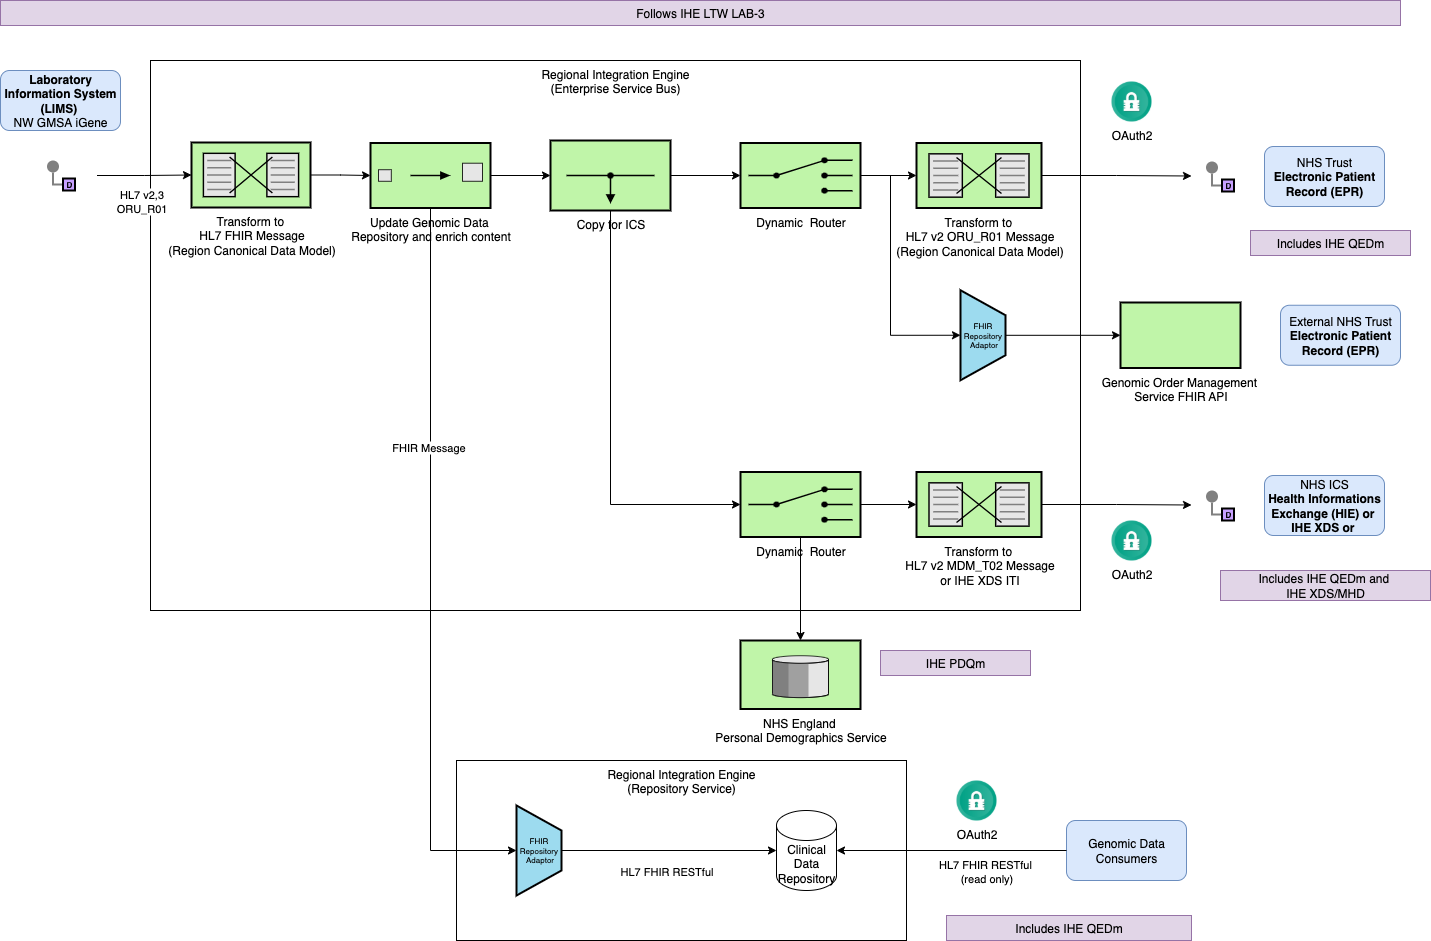

The diagram above was exported from draw.io. Its source (the exported page's mxGraphModel, read from the mxfile embedded in the PNG):
<mxGraphModel dx="899" dy="540" grid="1" gridSize="10" guides="1" tooltips="1" connect="1" arrows="1" fold="1" page="1" pageScale="1" pageWidth="827" pageHeight="1169" math="0" shadow="0">
  <root>
    <mxCell id="0" />
    <mxCell id="1" parent="0" />
    <mxCell id="_b9NuXSDLzWbAmvTPXuV-12" value="Regional Integration Engine&lt;div&gt;(Repository Service)&lt;/div&gt;" style="rounded=0;whiteSpace=wrap;html=1;verticalAlign=top;" parent="1" vertex="1">
      <mxGeometry x="586" y="1410" width="450" height="180" as="geometry" />
    </mxCell>
    <mxCell id="HnpPnAv44DMsRuAQf5Vg-59" value="Regional Integration Engine&lt;br&gt;(Enterprise Service Bus)" style="rounded=0;whiteSpace=wrap;html=1;verticalAlign=top;" parent="1" vertex="1">
      <mxGeometry x="280" y="710" width="930" height="550" as="geometry" />
    </mxCell>
    <mxCell id="7jtiY5M9mVHTs9dgm_Sb-16" style="edgeStyle=orthogonalEdgeStyle;rounded=0;orthogonalLoop=1;jettySize=auto;html=1;entryX=0;entryY=0.5;entryDx=0;entryDy=0;entryPerimeter=0;" parent="1" source="SpyZkMs1lM7mogaTS6Ty-38" target="_b9NuXSDLzWbAmvTPXuV-6" edge="1">
      <mxGeometry relative="1" as="geometry" />
    </mxCell>
    <mxCell id="ASGDk-45rUAA4ve6-Ohr-1" value="HL7 v2,3&lt;br&gt;ORU_R01" style="edgeLabel;html=1;align=center;verticalAlign=middle;resizable=0;points=[];" parent="7jtiY5M9mVHTs9dgm_Sb-16" connectable="0" vertex="1">
      <mxGeometry x="-0.2687" y="1" relative="1" as="geometry">
        <mxPoint x="9" y="26" as="offset" />
      </mxGeometry>
    </mxCell>
    <mxCell id="SpyZkMs1lM7mogaTS6Ty-38" value="" style="rounded=0;whiteSpace=wrap;html=1;strokeColor=none;" parent="1" vertex="1">
      <mxGeometry x="153.5" y="800" width="73" height="50" as="geometry" />
    </mxCell>
    <mxCell id="HnpPnAv44DMsRuAQf5Vg-33" value="&lt;b&gt;Laboratory Information System (LIMS)&amp;nbsp;&lt;/b&gt;&lt;div&gt;NW GMSA&amp;nbsp;iGene&lt;/div&gt;" style="rounded=1;whiteSpace=wrap;html=1;fillColor=#dae8fc;strokeColor=#6c8ebf;" parent="1" vertex="1">
      <mxGeometry x="130" y="720" width="120" height="60" as="geometry" />
    </mxCell>
    <mxCell id="7jtiY5M9mVHTs9dgm_Sb-10" value="" style="edgeStyle=orthogonalEdgeStyle;rounded=0;exitX=0;exitY=0.5;endArrow=none;dashed=0;html=1;strokeColor=#808080;strokeWidth=2;" parent="1" source="7jtiY5M9mVHTs9dgm_Sb-12" target="7jtiY5M9mVHTs9dgm_Sb-11" edge="1">
      <mxGeometry relative="1" as="geometry" />
    </mxCell>
    <mxCell id="7jtiY5M9mVHTs9dgm_Sb-11" value="" style="strokeWidth=2;dashed=0;align=center;fontSize=8;shape=ellipse;fillColor=#808080;strokeColor=none;" parent="1" vertex="1">
      <mxGeometry x="176.5" y="810" width="12" height="12" as="geometry" />
    </mxCell>
    <mxCell id="7jtiY5M9mVHTs9dgm_Sb-12" value="D" style="strokeWidth=2;dashed=0;align=center;fontSize=8;shape=rect;fillColor=#C7A0FF;fontStyle=1;whiteSpace=wrap;html=1;" parent="1" vertex="1">
      <mxGeometry x="192.5" y="828" width="12" height="12" as="geometry" />
    </mxCell>
    <mxCell id="By_1TARWnx_QZHChqkb0-12" style="edgeStyle=orthogonalEdgeStyle;rounded=0;orthogonalLoop=1;jettySize=auto;html=1;exitX=1;exitY=0.5;exitDx=0;exitDy=0;exitPerimeter=0;entryX=0;entryY=0.5;entryDx=0;entryDy=0;entryPerimeter=0;" parent="1" source="7jtiY5M9mVHTs9dgm_Sb-15" target="ASGDk-45rUAA4ve6-Ohr-6" edge="1">
      <mxGeometry relative="1" as="geometry">
        <mxPoint x="990" y="821" as="sourcePoint" />
        <mxPoint x="1046" y="822" as="targetPoint" />
      </mxGeometry>
    </mxCell>
    <mxCell id="7jtiY5M9mVHTs9dgm_Sb-15" value="&lt;font style=&quot;font-size: 12px;&quot;&gt;Dynamic&amp;nbsp; Router&lt;/font&gt;" style="html=1;strokeWidth=2;outlineConnect=0;dashed=0;align=center;fontSize=8;shape=mxgraph.eip.content_based_router;verticalLabelPosition=bottom;verticalAlign=top;fillColor=#c0f5a9;" parent="1" vertex="1">
      <mxGeometry x="870" y="792.5" width="120" height="65" as="geometry" />
    </mxCell>
    <mxCell id="_b9NuXSDLzWbAmvTPXuV-1" value="" style="rounded=0;whiteSpace=wrap;html=1;strokeColor=none;" parent="1" vertex="1">
      <mxGeometry x="1321" y="800.5" width="73" height="50" as="geometry" />
    </mxCell>
    <mxCell id="_b9NuXSDLzWbAmvTPXuV-2" value="" style="edgeStyle=orthogonalEdgeStyle;rounded=0;exitX=0;exitY=0.5;endArrow=none;dashed=0;html=1;strokeColor=#808080;strokeWidth=2;" parent="1" source="_b9NuXSDLzWbAmvTPXuV-4" target="_b9NuXSDLzWbAmvTPXuV-3" edge="1">
      <mxGeometry relative="1" as="geometry" />
    </mxCell>
    <mxCell id="_b9NuXSDLzWbAmvTPXuV-3" value="" style="strokeWidth=2;dashed=0;align=center;fontSize=8;shape=ellipse;fillColor=#808080;strokeColor=none;" parent="1" vertex="1">
      <mxGeometry x="1335.5" y="811" width="12" height="12" as="geometry" />
    </mxCell>
    <mxCell id="_b9NuXSDLzWbAmvTPXuV-4" value="D" style="strokeWidth=2;dashed=0;align=center;fontSize=8;shape=rect;fillColor=#C7A0FF;fontStyle=1;whiteSpace=wrap;html=1;" parent="1" vertex="1">
      <mxGeometry x="1351.5" y="829" width="12" height="12" as="geometry" />
    </mxCell>
    <mxCell id="_b9NuXSDLzWbAmvTPXuV-6" value="&lt;font style=&quot;font-size: 12px;&quot;&gt;Transform to&amp;nbsp;&lt;/font&gt;&lt;div&gt;&lt;font style=&quot;font-size: 12px;&quot;&gt;HL7 FHIR Message&lt;/font&gt;&lt;br&gt;&lt;/div&gt;&lt;div&gt;&lt;font style=&quot;font-size: 12px;&quot;&gt;(Region Canonical Data Model)&lt;/font&gt;&lt;/div&gt;" style="html=1;strokeWidth=2;outlineConnect=0;dashed=0;align=center;fontSize=8;shape=mxgraph.eip.message_translator;fillColor=#c0f5a9;verticalLabelPosition=bottom;verticalAlign=top;" parent="1" vertex="1">
      <mxGeometry x="321" y="792" width="119" height="65" as="geometry" />
    </mxCell>
    <mxCell id="_b9NuXSDLzWbAmvTPXuV-9" style="edgeStyle=orthogonalEdgeStyle;rounded=0;orthogonalLoop=1;jettySize=auto;html=1;entryX=0;entryY=0.5;entryDx=0;entryDy=0;" parent="1" source="ASGDk-45rUAA4ve6-Ohr-6" target="_b9NuXSDLzWbAmvTPXuV-1" edge="1">
      <mxGeometry relative="1" as="geometry">
        <mxPoint x="1102.7000000000003" y="824.9999999999998" as="targetPoint" />
      </mxGeometry>
    </mxCell>
    <mxCell id="_b9NuXSDLzWbAmvTPXuV-13" value="Clinical Data Repository" style="shape=cylinder3;whiteSpace=wrap;html=1;boundedLbl=1;backgroundOutline=1;size=15;" parent="1" vertex="1">
      <mxGeometry x="906" y="1460" width="60" height="80" as="geometry" />
    </mxCell>
    <mxCell id="_b9NuXSDLzWbAmvTPXuV-14" value="FHIR&amp;nbsp;&lt;div&gt;Repository&amp;nbsp;&lt;div&gt;Adaptor&lt;/div&gt;&lt;/div&gt;" style="strokeWidth=2;outlineConnect=0;dashed=0;align=center;html=1;fontSize=8;shape=mxgraph.eip.channel_adapter;fillColor=#9ddbef;" parent="1" vertex="1">
      <mxGeometry x="646" y="1455" width="45" height="90" as="geometry" />
    </mxCell>
    <mxCell id="_b9NuXSDLzWbAmvTPXuV-15" style="edgeStyle=orthogonalEdgeStyle;rounded=0;orthogonalLoop=1;jettySize=auto;html=1;" parent="1" source="_b9NuXSDLzWbAmvTPXuV-6" target="ASGDk-45rUAA4ve6-Ohr-3" edge="1">
      <mxGeometry relative="1" as="geometry" />
    </mxCell>
    <mxCell id="_b9NuXSDLzWbAmvTPXuV-16" style="edgeStyle=orthogonalEdgeStyle;rounded=0;orthogonalLoop=1;jettySize=auto;html=1;entryX=0;entryY=0.5;entryDx=0;entryDy=0;entryPerimeter=0;" parent="1" source="_b9NuXSDLzWbAmvTPXuV-14" target="_b9NuXSDLzWbAmvTPXuV-13" edge="1">
      <mxGeometry relative="1" as="geometry" />
    </mxCell>
    <mxCell id="_b9NuXSDLzWbAmvTPXuV-17" value="HL7 FHIR RESTful" style="edgeLabel;html=1;align=center;verticalAlign=middle;resizable=0;points=[];" parent="_b9NuXSDLzWbAmvTPXuV-16" connectable="0" vertex="1">
      <mxGeometry x="-0.2917" y="-3" relative="1" as="geometry">
        <mxPoint x="28" y="17" as="offset" />
      </mxGeometry>
    </mxCell>
    <mxCell id="By_1TARWnx_QZHChqkb0-8" style="edgeStyle=orthogonalEdgeStyle;rounded=0;orthogonalLoop=1;jettySize=auto;html=1;" parent="1" source="ASGDk-45rUAA4ve6-Ohr-3" target="By_1TARWnx_QZHChqkb0-3" edge="1">
      <mxGeometry relative="1" as="geometry" />
    </mxCell>
    <mxCell id="ASGDk-45rUAA4ve6-Ohr-3" value="&lt;font style=&quot;font-size: 12px;&quot;&gt;Update Genomic Data&amp;nbsp;&lt;/font&gt;&lt;div&gt;&lt;font style=&quot;font-size: 12px;&quot;&gt;Repository and enrich content&lt;/font&gt;&lt;/div&gt;" style="html=1;strokeWidth=2;outlineConnect=0;dashed=0;align=center;fontSize=8;fillColor=#c0f5a9;verticalLabelPosition=bottom;verticalAlign=top;shape=mxgraph.eip.content_enricher;" parent="1" vertex="1">
      <mxGeometry x="500" y="792.5" width="120" height="65" as="geometry" />
    </mxCell>
    <mxCell id="yU3ElABQZjIhGrlI_ipJ-1" value="OAuth2" style="shape=image;html=1;verticalAlign=top;verticalLabelPosition=bottom;labelBackgroundColor=#ffffff;imageAspect=0;aspect=fixed;image=https://cdn4.iconfinder.com/data/icons/ios-web-user-interface-multi-circle-flat-vol-3/512/Authorisation_lock_padlock_password_privacy_safe_security-128.png" parent="1" vertex="1">
      <mxGeometry x="1241" y="731" width="40" height="40" as="geometry" />
    </mxCell>
    <mxCell id="ck6UTDwcm1I5cA8ir3R7-1" value="NHS Trust&lt;br&gt;&lt;b&gt;Electronic Patient Record (EPR)&lt;/b&gt;" style="rounded=1;whiteSpace=wrap;html=1;fillColor=#dae8fc;strokeColor=#6c8ebf;" parent="1" vertex="1">
      <mxGeometry x="1394" y="796" width="120" height="60" as="geometry" />
    </mxCell>
    <mxCell id="By_1TARWnx_QZHChqkb0-15" style="edgeStyle=orthogonalEdgeStyle;rounded=0;orthogonalLoop=1;jettySize=auto;html=1;" parent="1" source="By_1TARWnx_QZHChqkb0-1" target="By_1TARWnx_QZHChqkb0-2" edge="1">
      <mxGeometry relative="1" as="geometry" />
    </mxCell>
    <mxCell id="By_1TARWnx_QZHChqkb0-1" value="FHIR&amp;nbsp;&lt;div&gt;Repository&amp;nbsp;&lt;div&gt;Adaptor&lt;/div&gt;&lt;/div&gt;" style="strokeWidth=2;outlineConnect=0;dashed=0;align=center;html=1;fontSize=8;shape=mxgraph.eip.channel_adapter;fillColor=#9ddbef;" parent="1" vertex="1">
      <mxGeometry x="1090" y="939.75" width="45" height="90" as="geometry" />
    </mxCell>
    <mxCell id="By_1TARWnx_QZHChqkb0-2" value="&lt;font style=&quot;font-size: 12px;&quot;&gt;Genomic Order Management&amp;nbsp;&lt;/font&gt;&lt;div&gt;&lt;font style=&quot;font-size: 12px;&quot;&gt;Service FHIR API&lt;/font&gt;&lt;/div&gt;" style="strokeWidth=2;dashed=0;align=center;fontSize=8;shape=rect;fillColor=#c0f5a9;verticalLabelPosition=bottom;verticalAlign=top;html=1;" parent="1" vertex="1">
      <mxGeometry x="1250" y="952" width="120" height="65.5" as="geometry" />
    </mxCell>
    <mxCell id="By_1TARWnx_QZHChqkb0-3" value="&lt;font style=&quot;font-size: 12px;&quot;&gt;Copy for ICS&lt;/font&gt;" style="html=1;strokeWidth=2;outlineConnect=0;dashed=0;align=center;fontSize=8;verticalLabelPosition=bottom;verticalAlign=top;shape=mxgraph.eip.wire_tap;fillColor=#c0f5a9" parent="1" vertex="1">
      <mxGeometry x="680" y="790" width="120" height="70" as="geometry" />
    </mxCell>
    <mxCell id="By_1TARWnx_QZHChqkb0-6" style="edgeStyle=orthogonalEdgeStyle;rounded=0;orthogonalLoop=1;jettySize=auto;html=1;entryX=0;entryY=0.5;entryDx=0;entryDy=0;entryPerimeter=0;exitX=0.5;exitY=1;exitDx=0;exitDy=0;exitPerimeter=0;" parent="1" source="ASGDk-45rUAA4ve6-Ohr-3" target="_b9NuXSDLzWbAmvTPXuV-14" edge="1">
      <mxGeometry relative="1" as="geometry" />
    </mxCell>
    <mxCell id="By_1TARWnx_QZHChqkb0-7" value="FHIR Message" style="edgeLabel;html=1;align=center;verticalAlign=middle;resizable=0;points=[];" parent="By_1TARWnx_QZHChqkb0-6" connectable="0" vertex="1">
      <mxGeometry x="-0.3434" y="-3" relative="1" as="geometry">
        <mxPoint as="offset" />
      </mxGeometry>
    </mxCell>
    <mxCell id="ASGDk-45rUAA4ve6-Ohr-6" value="&lt;font style=&quot;font-size: 12px;&quot;&gt;Transform to&amp;nbsp;&lt;/font&gt;&lt;div&gt;&lt;font style=&quot;font-size: 12px;&quot;&gt;HL7 v2 ORU_R01 Message&lt;/font&gt;&lt;br&gt;&lt;/div&gt;&lt;div&gt;&lt;font style=&quot;font-size: 12px;&quot;&gt;(Region Canonical Data Model)&lt;/font&gt;&lt;/div&gt;" style="html=1;strokeWidth=2;outlineConnect=0;dashed=0;align=center;fontSize=8;shape=mxgraph.eip.message_translator;fillColor=#c0f5a9;verticalLabelPosition=bottom;verticalAlign=top;" parent="1" vertex="1">
      <mxGeometry x="1046" y="792.5" width="125" height="65" as="geometry" />
    </mxCell>
    <mxCell id="By_1TARWnx_QZHChqkb0-11" style="edgeStyle=orthogonalEdgeStyle;rounded=0;orthogonalLoop=1;jettySize=auto;html=1;entryX=0;entryY=0.5;entryDx=0;entryDy=0;entryPerimeter=0;" parent="1" source="By_1TARWnx_QZHChqkb0-3" target="7jtiY5M9mVHTs9dgm_Sb-15" edge="1">
      <mxGeometry relative="1" as="geometry" />
    </mxCell>
    <mxCell id="By_1TARWnx_QZHChqkb0-13" style="edgeStyle=orthogonalEdgeStyle;rounded=0;orthogonalLoop=1;jettySize=auto;html=1;entryX=0;entryY=0.5;entryDx=0;entryDy=0;entryPerimeter=0;" parent="1" source="7jtiY5M9mVHTs9dgm_Sb-15" target="By_1TARWnx_QZHChqkb0-1" edge="1">
      <mxGeometry relative="1" as="geometry">
        <Array as="points">
          <mxPoint x="1020" y="825" />
          <mxPoint x="1020" y="985" />
        </Array>
      </mxGeometry>
    </mxCell>
    <mxCell id="By_1TARWnx_QZHChqkb0-14" value="External NHS Trust&lt;br&gt;&lt;b&gt;Electronic Patient Record (EPR)&lt;/b&gt;" style="rounded=1;whiteSpace=wrap;html=1;fillColor=#dae8fc;strokeColor=#6c8ebf;" parent="1" vertex="1">
      <mxGeometry x="1410" y="954.75" width="120" height="60" as="geometry" />
    </mxCell>
    <mxCell id="By_1TARWnx_QZHChqkb0-16" style="edgeStyle=orthogonalEdgeStyle;rounded=0;orthogonalLoop=1;jettySize=auto;html=1;exitX=1;exitY=0.5;exitDx=0;exitDy=0;exitPerimeter=0;entryX=0;entryY=0.5;entryDx=0;entryDy=0;entryPerimeter=0;" parent="1" source="By_1TARWnx_QZHChqkb0-17" target="By_1TARWnx_QZHChqkb0-25" edge="1">
      <mxGeometry relative="1" as="geometry">
        <mxPoint x="990" y="1150" as="sourcePoint" />
        <mxPoint x="1046" y="1151" as="targetPoint" />
      </mxGeometry>
    </mxCell>
    <mxCell id="FSswNMQdKsKT9vddK4mb-2" style="edgeStyle=orthogonalEdgeStyle;rounded=0;orthogonalLoop=1;jettySize=auto;html=1;" edge="1" parent="1" source="By_1TARWnx_QZHChqkb0-17" target="FSswNMQdKsKT9vddK4mb-1">
      <mxGeometry relative="1" as="geometry" />
    </mxCell>
    <mxCell id="By_1TARWnx_QZHChqkb0-17" value="&lt;font style=&quot;font-size: 12px;&quot;&gt;Dynamic&amp;nbsp; Router&lt;/font&gt;" style="html=1;strokeWidth=2;outlineConnect=0;dashed=0;align=center;fontSize=8;shape=mxgraph.eip.content_based_router;verticalLabelPosition=bottom;verticalAlign=top;fillColor=#c0f5a9;" parent="1" vertex="1">
      <mxGeometry x="870" y="1121.5" width="120" height="65" as="geometry" />
    </mxCell>
    <mxCell id="By_1TARWnx_QZHChqkb0-18" value="" style="rounded=0;whiteSpace=wrap;html=1;strokeColor=none;" parent="1" vertex="1">
      <mxGeometry x="1321" y="1129.5" width="73" height="50" as="geometry" />
    </mxCell>
    <mxCell id="By_1TARWnx_QZHChqkb0-19" value="" style="edgeStyle=orthogonalEdgeStyle;rounded=0;exitX=0;exitY=0.5;endArrow=none;dashed=0;html=1;strokeColor=#808080;strokeWidth=2;" parent="1" source="By_1TARWnx_QZHChqkb0-21" target="By_1TARWnx_QZHChqkb0-20" edge="1">
      <mxGeometry relative="1" as="geometry" />
    </mxCell>
    <mxCell id="By_1TARWnx_QZHChqkb0-20" value="" style="strokeWidth=2;dashed=0;align=center;fontSize=8;shape=ellipse;fillColor=#808080;strokeColor=none;" parent="1" vertex="1">
      <mxGeometry x="1335.5" y="1140" width="12" height="12" as="geometry" />
    </mxCell>
    <mxCell id="By_1TARWnx_QZHChqkb0-21" value="D" style="strokeWidth=2;dashed=0;align=center;fontSize=8;shape=rect;fillColor=#C7A0FF;fontStyle=1;whiteSpace=wrap;html=1;" parent="1" vertex="1">
      <mxGeometry x="1351.5" y="1158" width="12" height="12" as="geometry" />
    </mxCell>
    <mxCell id="By_1TARWnx_QZHChqkb0-22" style="edgeStyle=orthogonalEdgeStyle;rounded=0;orthogonalLoop=1;jettySize=auto;html=1;entryX=0;entryY=0.5;entryDx=0;entryDy=0;" parent="1" source="By_1TARWnx_QZHChqkb0-25" target="By_1TARWnx_QZHChqkb0-18" edge="1">
      <mxGeometry relative="1" as="geometry">
        <mxPoint x="1102.7000000000003" y="1153.9999999999998" as="targetPoint" />
      </mxGeometry>
    </mxCell>
    <mxCell id="By_1TARWnx_QZHChqkb0-23" value="OAuth2" style="shape=image;html=1;verticalAlign=top;verticalLabelPosition=bottom;labelBackgroundColor=#ffffff;imageAspect=0;aspect=fixed;image=https://cdn4.iconfinder.com/data/icons/ios-web-user-interface-multi-circle-flat-vol-3/512/Authorisation_lock_padlock_password_privacy_safe_security-128.png" parent="1" vertex="1">
      <mxGeometry x="1241" y="1170" width="40" height="40" as="geometry" />
    </mxCell>
    <mxCell id="By_1TARWnx_QZHChqkb0-24" value="NHS ICS&lt;div&gt;&lt;b&gt;Health Informations Exchange (HIE) or&amp;nbsp;&lt;/b&gt;&lt;/div&gt;&lt;b&gt;IHE XDS or&amp;nbsp;&lt;/b&gt;" style="rounded=1;whiteSpace=wrap;html=1;fillColor=#dae8fc;strokeColor=#6c8ebf;" parent="1" vertex="1">
      <mxGeometry x="1394" y="1125" width="120" height="60" as="geometry" />
    </mxCell>
    <mxCell id="By_1TARWnx_QZHChqkb0-25" value="&lt;font style=&quot;font-size: 12px;&quot;&gt;Transform to&amp;nbsp;&lt;/font&gt;&lt;div&gt;&lt;font style=&quot;font-size: 12px;&quot;&gt;HL7 v2 MDM_T02 Message&lt;/font&gt;&lt;br&gt;&lt;/div&gt;&lt;div&gt;&lt;font style=&quot;font-size: 12px;&quot;&gt;or IHE XDS ITI&lt;/font&gt;&lt;/div&gt;" style="html=1;strokeWidth=2;outlineConnect=0;dashed=0;align=center;fontSize=8;shape=mxgraph.eip.message_translator;fillColor=#c0f5a9;verticalLabelPosition=bottom;verticalAlign=top;" parent="1" vertex="1">
      <mxGeometry x="1046" y="1121.5" width="125" height="65" as="geometry" />
    </mxCell>
    <mxCell id="By_1TARWnx_QZHChqkb0-26" style="edgeStyle=orthogonalEdgeStyle;rounded=0;orthogonalLoop=1;jettySize=auto;html=1;entryX=0;entryY=0.5;entryDx=0;entryDy=0;entryPerimeter=0;" parent="1" source="By_1TARWnx_QZHChqkb0-3" target="By_1TARWnx_QZHChqkb0-17" edge="1">
      <mxGeometry relative="1" as="geometry">
        <Array as="points">
          <mxPoint x="740" y="1154" />
        </Array>
      </mxGeometry>
    </mxCell>
    <mxCell id="By_1TARWnx_QZHChqkb0-27" value="Genomic Data Consumers" style="rounded=1;whiteSpace=wrap;html=1;fillColor=#dae8fc;strokeColor=#6c8ebf;" parent="1" vertex="1">
      <mxGeometry x="1196" y="1470" width="120" height="60" as="geometry" />
    </mxCell>
    <mxCell id="By_1TARWnx_QZHChqkb0-28" value="Includes IHE QEDm" style="rounded=0;whiteSpace=wrap;html=1;fillColor=#e1d5e7;strokeColor=#9673a6;" parent="1" vertex="1">
      <mxGeometry x="1076" y="1565" width="245" height="25" as="geometry" />
    </mxCell>
    <mxCell id="By_1TARWnx_QZHChqkb0-29" style="edgeStyle=orthogonalEdgeStyle;rounded=0;orthogonalLoop=1;jettySize=auto;html=1;entryX=1;entryY=0.5;entryDx=0;entryDy=0;entryPerimeter=0;" parent="1" source="By_1TARWnx_QZHChqkb0-27" target="_b9NuXSDLzWbAmvTPXuV-13" edge="1">
      <mxGeometry relative="1" as="geometry" />
    </mxCell>
    <mxCell id="By_1TARWnx_QZHChqkb0-30" value="HL7 FHIR RESTful&amp;nbsp;&lt;br&gt;(read only)" style="edgeLabel;html=1;align=center;verticalAlign=middle;resizable=0;points=[];" parent="By_1TARWnx_QZHChqkb0-29" connectable="0" vertex="1">
      <mxGeometry x="-0.2" relative="1" as="geometry">
        <mxPoint x="11" y="20" as="offset" />
      </mxGeometry>
    </mxCell>
    <mxCell id="By_1TARWnx_QZHChqkb0-31" value="OAuth2" style="shape=image;html=1;verticalAlign=top;verticalLabelPosition=bottom;labelBackgroundColor=#ffffff;imageAspect=0;aspect=fixed;image=https://cdn4.iconfinder.com/data/icons/ios-web-user-interface-multi-circle-flat-vol-3/512/Authorisation_lock_padlock_password_privacy_safe_security-128.png" parent="1" vertex="1">
      <mxGeometry x="1086" y="1430" width="40" height="40" as="geometry" />
    </mxCell>
    <mxCell id="By_1TARWnx_QZHChqkb0-32" value="Follows IHE LTW LAB-3" style="rounded=0;whiteSpace=wrap;html=1;fillColor=#e1d5e7;strokeColor=#9673a6;" parent="1" vertex="1">
      <mxGeometry x="130" y="650" width="1400" height="25" as="geometry" />
    </mxCell>
    <mxCell id="By_1TARWnx_QZHChqkb0-33" value="Includes IHE QEDm and&amp;nbsp;&lt;div&gt;IHE XDS/MHD&lt;/div&gt;" style="rounded=0;whiteSpace=wrap;html=1;fillColor=#e1d5e7;strokeColor=#9673a6;" parent="1" vertex="1">
      <mxGeometry x="1350" y="1220" width="210" height="30" as="geometry" />
    </mxCell>
    <mxCell id="By_1TARWnx_QZHChqkb0-34" value="Includes IHE QEDm" style="rounded=0;whiteSpace=wrap;html=1;fillColor=#e1d5e7;strokeColor=#9673a6;" parent="1" vertex="1">
      <mxGeometry x="1380" y="880" width="160" height="25" as="geometry" />
    </mxCell>
    <mxCell id="FSswNMQdKsKT9vddK4mb-1" value="&lt;font style=&quot;font-size: 12px;&quot;&gt;NHS England&amp;nbsp;&lt;/font&gt;&lt;div&gt;&lt;font style=&quot;font-size: 12px;&quot;&gt;Personal Demographics Service&lt;/font&gt;&lt;/div&gt;" style="html=1;strokeWidth=2;outlineConnect=0;dashed=0;align=center;fontSize=8;verticalLabelPosition=bottom;verticalAlign=top;shape=mxgraph.eip.message_store;fillColor=#c0f5a9" vertex="1" parent="1">
      <mxGeometry x="870" y="1290" width="120" height="68.5" as="geometry" />
    </mxCell>
    <mxCell id="FSswNMQdKsKT9vddK4mb-3" value="IHE PDQm" style="rounded=0;whiteSpace=wrap;html=1;fillColor=#e1d5e7;strokeColor=#9673a6;" vertex="1" parent="1">
      <mxGeometry x="1010" y="1300" width="150" height="25" as="geometry" />
    </mxCell>
  </root>
</mxGraphModel>